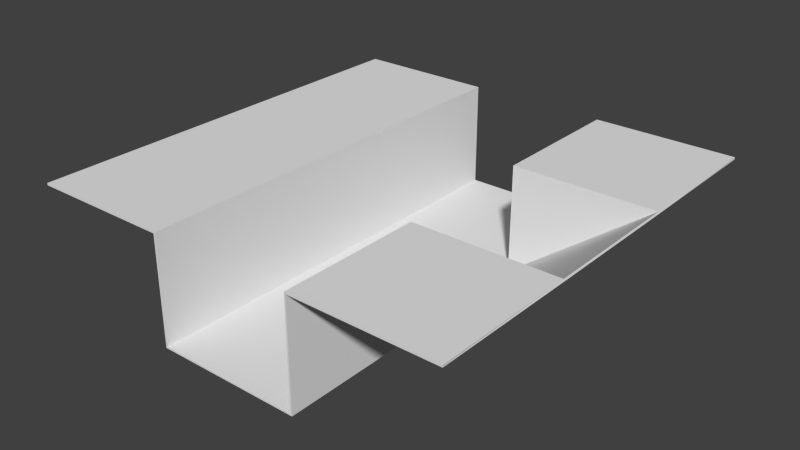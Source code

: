 # Source: BLENDER_Waterway_with_exit.blend  (saved by Blender 2.74.0; exported with 4.5.12 LTS)
import bpy
from mathutils import Matrix  # noqa: F401  (used for matrix-valued properties, if any)

bpy.ops.wm.read_factory_settings(use_empty=True)
scene = bpy.context.scene
scene.name = 'Scene'

# ---- collections
col_collection_1 = bpy.data.collections.new('Collection 1'); scene.collection.children.link(col_collection_1)

# ---- world
world_world = bpy.data.worlds.new('World'); scene.world = world_world
world_world.color = (0.05088, 0.05088, 0.05088)
world_world.use_sun_shadow = False
world_world.sun_shadow_jitter_overblur = 0.0
world_world.cycles.sampling_method = 'MANUAL'
world_world.cycles.sample_map_resolution = 256

# ---- meshes
me_plane = bpy.data.meshes.new('Plane')
me_plane.from_pydata([(-1.0, -1.0, -1.0), (1.0, -1.0, -1.0), (-1.0, 1.0, -1.0), (1.0, 1.0, -1.0), (-0.3333, -1.0, -1.0), (0.3333, -1.0, -1.0), (0.3333, 1.0, -1.0), (-0.3333, 1.0, -1.0), (-0.3333, -1.0, -1.499), (0.3333, -1.0, -1.499), (0.3333, 1.0, -1.499), (-0.3333, 1.0, -1.499), (-1.0, 0.3333, -1.0), (-1.0, -0.3333, -1.0), (1.0, -0.3333, -1.0), (1.0, 0.3333, -1.0), (-0.3333, -0.3333, -1.0), (-0.3333, 0.3333, -1.0), (0.3333, -0.3333, -1.0), (0.3333, 0.3333, -1.0), (-0.3333, -0.3333, -1.499), (-0.3333, 0.3333, -1.499), (0.3333, -0.3333, -1.499), (0.3333, 0.3333, -1.499), (-1.0, -1.0, -1.01), (1.0, -1.0, -1.01), (-1.0, 1.0, -1.01), (1.0, 1.0, -1.01), (-0.3404, -1.0, -1.007), (0.3404, -1.0, -1.007), (0.3404, 1.0, -1.007), (-0.3404, 1.0, -1.007), (-0.3404, -1.0, -1.506), (0.3404, -1.0, -1.506), (0.3404, 1.0, -1.506), (-0.3404, 1.0, -1.506), (-1.0, 0.3333, -1.01), (-1.0, -0.3333, -1.01), (1.003, -0.3354, -1.009), (1.003, 0.3354, -1.009), (-0.3404, -0.3333, -1.007), (-0.3404, 0.3333, -1.007), (0.3391, -0.3391, -1.006), (0.3391, 0.3391, -1.006), (-0.3404, -0.3333, -1.506), (-0.3404, 0.3333, -1.506), (0.3382, -0.3351, -1.507), (0.3382, 0.3351, -1.507)], [], [(19, 15, 3, 6), (12, 17, 7, 2), (19, 6, 10, 23), (21, 23, 10, 11), (16, 4, 8, 20), (7, 17, 21, 11), (17, 16, 20, 21), (8, 9, 22, 20), (20, 22, 23, 21), (5, 18, 22, 9), (19, 23, 15), (0, 4, 16, 13), (13, 16, 17, 12), (5, 1, 14, 18), (22, 14, 15, 23), (22, 18, 14), (30, 27, 39, 43), (26, 31, 41, 36), (47, 34, 30, 43), (35, 34, 47, 45), (44, 32, 28, 40), (35, 45, 41, 31), (45, 44, 40, 41), (44, 46, 33, 32), (45, 47, 46, 44), (33, 46, 42, 29), (39, 47, 43), (37, 40, 28, 24), (36, 41, 40, 37), (42, 38, 25, 29), (47, 39, 38, 46), (38, 42, 46), (0, 13, 37, 24), (1, 5, 29, 25), (3, 15, 39, 27), (2, 7, 31, 26), (4, 0, 24, 28), (6, 3, 27, 30), (9, 8, 32, 33), (11, 10, 34, 35), (5, 9, 33, 29), (10, 6, 30, 34), (7, 11, 35, 31), (8, 4, 28, 32), (12, 2, 26, 36), (13, 12, 36, 37), (14, 1, 25, 38), (15, 14, 38, 39)])
_uv = me_plane.uv_layers.new(name='UVMap')
_uv.uv.foreach_set('vector', [0.5127, 0.4172, 0.6314, 0.3699, 0.6363, 0.5175, 0.5004, 0.5296, 0.004898, 0.3381, 0.1546, 0.3403, 0.1499, 0.4884, 0.002695, 0.4857, 0.5127, 0.4172, 0.5004, 0.5296, 0.3995, 0.5071, 0.4262, 0.3541, 0.2689, 0.3449, 0.4262, 0.3541, 0.3995, 0.5071, 0.2588, 0.4921, 0.1567, 0.1884, 0.1531, 0.03544, 0.266, 0.02981, 0.274, 0.189, 0.1499, 0.4884, 0.1546, 0.3403, 0.2689, 0.3449, 0.2588, 0.4921, 0.1546, 0.3403, 0.1567, 0.1884, 0.274, 0.189, 0.2689, 0.3449, 0.266, 0.02981, 0.4225, 0.01531, 0.4471, 0.184, 0.274, 0.189, 0.274, 0.189, 0.4471, 0.184, 0.4262, 0.3541, 0.2689, 0.3449, 0.5482, 0.002076, 0.5409, 0.1286, 0.4471, 0.184, 0.4225, 0.01531, 0.5127, 0.4172, 0.4262, 0.3541, 0.6314, 0.3699, 0.002744, 0.03843, 0.1531, 0.03544, 0.1567, 0.1884, 0.005021, 0.1889, 0.005021, 0.1889, 0.1567, 0.1884, 0.1546, 0.3403, 0.004898, 0.3381, 0.5482, 0.002076, 0.706, 0.04572, 0.6525, 0.2062, 0.5409, 0.1286, 0.4471, 0.184, 0.6525, 0.2062, 0.6314, 0.3699, 0.4262, 0.3541, 0.4471, 0.184, 0.5409, 0.1286, 0.6525, 0.2062, 0.5468, 0.5324, 0.701, 0.532, 0.7022, 0.6873, 0.547, 0.6869, 0.0001187, 0.5323, 0.1543, 0.5323, 0.1543, 0.6881, 0.0001187, 0.6881, 0.4297, 0.6877, 0.4302, 0.5323, 0.5468, 0.5324, 0.547, 0.6869, 0.271, 0.5323, 0.4302, 0.5323, 0.4297, 0.6877, 0.271, 0.6881, 0.271, 0.844, 0.271, 0.9999, 0.1543, 0.9999, 0.1543, 0.844, 0.271, 0.5323, 0.271, 0.6881, 0.1543, 0.6881, 0.1543, 0.5323, 0.271, 0.6881, 0.271, 0.844, 0.1543, 0.844, 0.1543, 0.6881, 0.271, 0.844, 0.4297, 0.8444, 0.4302, 0.9999, 0.271, 0.9999, 0.271, 0.6881, 0.4297, 0.6877, 0.4297, 0.8444, 0.271, 0.844, 0.4302, 0.9999, 0.4297, 0.8444, 0.5168, 0.8727, 0.5523, 0.9852, 0.5475, 0.8422, 0.4297, 0.6877, 0.547, 0.6869, 0.0001188, 0.844, 0.1543, 0.844, 0.1543, 0.9999, 0.000119, 0.9999, 0.0001187, 0.6881, 0.1543, 0.6881, 0.1543, 0.844, 0.0001188, 0.844, 0.5168, 0.8727, 0.5867, 0.7788, 0.6858, 0.9023, 0.5523, 0.9852, 0.3767, 0.7177, 0.5337, 0.652, 0.5867, 0.7788, 0.4297, 0.8444, 0.5867, 0.7788, 0.5168, 0.8727, 0.4297, 0.8444, 0.002744, 0.03843, 0.005021, 0.1889, 0.002407, 0.189, 0.0001188, 0.03848, 0.706, 0.04572, 0.5482, 0.002076, 0.5517, 0.0001187, 0.7068, 0.04302, 0.6363, 0.5175, 0.6314, 0.3699, 0.6339, 0.3706, 0.6388, 0.5174, 0.002695, 0.4857, 0.1499, 0.4884, 0.1473, 0.4909, 0.002634, 0.4882, 0.1531, 0.03544, 0.002744, 0.03843, 0.002678, 0.03586, 0.1504, 0.03291, 0.5004, 0.5296, 0.6363, 0.5175, 0.6365, 0.5199, 0.5029, 0.5317, 0.4225, 0.01531, 0.266, 0.02981, 0.2629, 0.02728, 0.425, 0.01228, 0.2588, 0.4921, 0.3995, 0.5071, 0.4018, 0.5099, 0.256, 0.4943, 0.5482, 0.002076, 0.4225, 0.01531, 0.4202, 0.01338, 0.5458, 0.000147, 0.3995, 0.5071, 0.5004, 0.5296, 0.4983, 0.5309, 0.3974, 0.5084, 0.1499, 0.4884, 0.2588, 0.4921, 0.2606, 0.494, 0.1517, 0.4904, 0.266, 0.02981, 0.1531, 0.03544, 0.1549, 0.0334, 0.2678, 0.02777, 0.004898, 0.3381, 0.002695, 0.4857, 0.0001187, 0.4857, 0.002308, 0.338, 0.005021, 0.1889, 0.004898, 0.3381, 0.002308, 0.338, 0.002407, 0.189, 0.6525, 0.2062, 0.706, 0.04572, 0.7088, 0.04665, 0.6555, 0.2062, 0.6314, 0.3699, 0.6525, 0.2062, 0.6555, 0.2062, 0.6339, 0.3706])
me_plane.use_remesh_preserve_volume = False
me_plane.use_remesh_preserve_attributes = False
me_plane.use_mirror_vertex_groups = False
me_plane.update()

# ---- objects
ob_weltabschnitt_wasser = bpy.data.objects.new('Weltabschnitt_Wasser', me_plane)

# ---- transforms, parenting, visibility, modifiers, constraints
ob_weltabschnitt_wasser.location = (0.0, 0.0, 1.0)
ob_weltabschnitt_wasser.lineart.crease_threshold = 0.0

# ---- collection membership
col_collection_1.objects.link(ob_weltabschnitt_wasser)

# ---- scene / render settings (as saved in the file)
scene.frame_start = 1; scene.frame_end = 250; scene.frame_set(1)
scene.render.engine = 'BLENDER_EEVEE_NEXT'
scene.render.resolution_percentage = 50
scene.render.dither_intensity = 0.0
scene.cycles.use_denoising = False
scene.cycles.samples = 10
scene.cycles.sampling_pattern = 'TABULATED_SOBOL'
scene.cycles.light_sampling_threshold = 0.0
scene.cycles.use_adaptive_sampling = False
scene.cycles.use_light_tree = False
scene.cycles.blur_glossy = 0.0
scene.cycles.pixel_filter_type = 'GAUSSIAN'
scene.cycles.sample_clamp_indirect = 0.0
scene.view_settings.view_transform = 'Standard'
bpy.context.view_layer.update()

# ---- added for rendering (the .blend has no active camera and no usable light): camera, sun
cam_auto = bpy.data.cameras.new('AutoCamera')
cam_auto.lens = 50.0
cam_auto.sensor_width = 36.0
cam_auto.clip_end = 1000.0
ob_auto_camera = bpy.data.objects.new('AutoCamera', cam_auto)
scene.collection.objects.link(ob_auto_camera)
ob_auto_camera.location = (2.66224, -3.19284, 1.87485)
ob_auto_camera.rotation_euler = (1.09748, -7.21219e-08, 0.694738)
scene.camera = ob_auto_camera
light_auto_sun = bpy.data.lights.new('AutoSun', 'SUN')
light_auto_sun.energy = 3.0
light_auto_sun.angle = 0.0523599
ob_auto_sun = bpy.data.objects.new('AutoSun', light_auto_sun)
scene.collection.objects.link(ob_auto_sun)
ob_auto_sun.rotation_euler = (0.872665, 0.174533, 0.523599)
bpy.context.view_layer.update()
